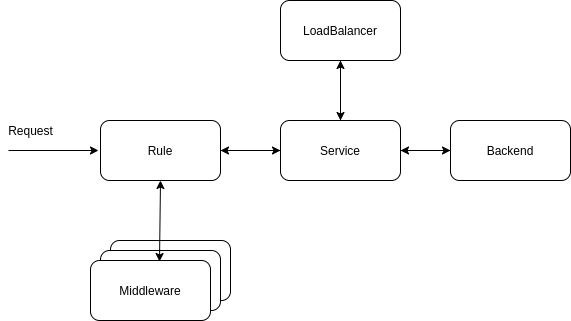

The diagram above was exported from draw.io. Its source (the exported page's mxGraphModel, read from the mxfile embedded in the PNG):
<mxGraphModel dx="1662" dy="801" grid="1" gridSize="10" guides="1" tooltips="1" connect="1" arrows="1" fold="1" page="1" pageScale="1" pageWidth="850" pageHeight="1100" math="0" shadow="0">
  <root>
    <mxCell id="0" />
    <mxCell id="1" parent="0" />
    <mxCell id="oklltIavpaUjIhDB0x1r-1" value="" style="endArrow=classic;html=1;" edge="1" parent="1">
      <mxGeometry width="50" height="50" relative="1" as="geometry">
        <mxPoint x="198" y="390" as="sourcePoint" />
        <mxPoint x="288" y="390" as="targetPoint" />
      </mxGeometry>
    </mxCell>
    <mxCell id="oklltIavpaUjIhDB0x1r-12" style="edgeStyle=orthogonalEdgeStyle;rounded=0;orthogonalLoop=1;jettySize=auto;html=1;exitX=1;exitY=0.5;exitDx=0;exitDy=0;entryX=0;entryY=0.5;entryDx=0;entryDy=0;" edge="1" parent="1" source="oklltIavpaUjIhDB0x1r-2" target="oklltIavpaUjIhDB0x1r-11">
      <mxGeometry relative="1" as="geometry" />
    </mxCell>
    <mxCell id="oklltIavpaUjIhDB0x1r-2" value="Rule" style="rounded=1;whiteSpace=wrap;html=1;" vertex="1" parent="1">
      <mxGeometry x="290" y="360" width="120" height="60" as="geometry" />
    </mxCell>
    <mxCell id="oklltIavpaUjIhDB0x1r-6" value="Middleware" style="rounded=1;whiteSpace=wrap;html=1;" vertex="1" parent="1">
      <mxGeometry x="300" y="480" width="120" height="60" as="geometry" />
    </mxCell>
    <mxCell id="oklltIavpaUjIhDB0x1r-9" value="Middleware" style="rounded=1;whiteSpace=wrap;html=1;" vertex="1" parent="1">
      <mxGeometry x="290" y="490" width="120" height="60" as="geometry" />
    </mxCell>
    <mxCell id="oklltIavpaUjIhDB0x1r-10" value="Middleware" style="rounded=1;whiteSpace=wrap;html=1;" vertex="1" parent="1">
      <mxGeometry x="280" y="500" width="120" height="60" as="geometry" />
    </mxCell>
    <mxCell id="oklltIavpaUjIhDB0x1r-4" value="" style="endArrow=classic;startArrow=classic;html=1;entryX=0.5;entryY=1;entryDx=0;entryDy=0;exitX=0.575;exitY=0.017;exitDx=0;exitDy=0;exitPerimeter=0;" edge="1" parent="1" source="oklltIavpaUjIhDB0x1r-10" target="oklltIavpaUjIhDB0x1r-2">
      <mxGeometry width="50" height="50" relative="1" as="geometry">
        <mxPoint x="750" y="440" as="sourcePoint" />
        <mxPoint x="800" y="390" as="targetPoint" />
      </mxGeometry>
    </mxCell>
    <mxCell id="oklltIavpaUjIhDB0x1r-13" style="edgeStyle=orthogonalEdgeStyle;rounded=0;orthogonalLoop=1;jettySize=auto;html=1;" edge="1" parent="1" source="oklltIavpaUjIhDB0x1r-11" target="oklltIavpaUjIhDB0x1r-2">
      <mxGeometry relative="1" as="geometry" />
    </mxCell>
    <mxCell id="oklltIavpaUjIhDB0x1r-15" style="edgeStyle=orthogonalEdgeStyle;rounded=0;orthogonalLoop=1;jettySize=auto;html=1;entryX=0.5;entryY=1;entryDx=0;entryDy=0;" edge="1" parent="1" source="oklltIavpaUjIhDB0x1r-11" target="oklltIavpaUjIhDB0x1r-14">
      <mxGeometry relative="1" as="geometry" />
    </mxCell>
    <mxCell id="oklltIavpaUjIhDB0x1r-18" style="edgeStyle=orthogonalEdgeStyle;rounded=0;orthogonalLoop=1;jettySize=auto;html=1;" edge="1" parent="1" source="oklltIavpaUjIhDB0x1r-11" target="oklltIavpaUjIhDB0x1r-17">
      <mxGeometry relative="1" as="geometry" />
    </mxCell>
    <mxCell id="oklltIavpaUjIhDB0x1r-11" value="Service" style="rounded=1;whiteSpace=wrap;html=1;" vertex="1" parent="1">
      <mxGeometry x="470" y="360" width="120" height="60" as="geometry" />
    </mxCell>
    <mxCell id="oklltIavpaUjIhDB0x1r-16" style="edgeStyle=orthogonalEdgeStyle;rounded=0;orthogonalLoop=1;jettySize=auto;html=1;" edge="1" parent="1" source="oklltIavpaUjIhDB0x1r-14" target="oklltIavpaUjIhDB0x1r-11">
      <mxGeometry relative="1" as="geometry" />
    </mxCell>
    <mxCell id="oklltIavpaUjIhDB0x1r-14" value="LoadBalancer" style="rounded=1;whiteSpace=wrap;html=1;" vertex="1" parent="1">
      <mxGeometry x="470" y="240" width="120" height="60" as="geometry" />
    </mxCell>
    <mxCell id="oklltIavpaUjIhDB0x1r-19" style="edgeStyle=orthogonalEdgeStyle;rounded=0;orthogonalLoop=1;jettySize=auto;html=1;" edge="1" parent="1" source="oklltIavpaUjIhDB0x1r-17" target="oklltIavpaUjIhDB0x1r-11">
      <mxGeometry relative="1" as="geometry" />
    </mxCell>
    <mxCell id="oklltIavpaUjIhDB0x1r-17" value="Backend" style="rounded=1;whiteSpace=wrap;html=1;" vertex="1" parent="1">
      <mxGeometry x="640" y="360" width="120" height="60" as="geometry" />
    </mxCell>
    <mxCell id="oklltIavpaUjIhDB0x1r-20" value="Request" style="text;html=1;align=center;verticalAlign=middle;resizable=0;points=[];autosize=1;" vertex="1" parent="1">
      <mxGeometry x="190" y="360" width="60" height="20" as="geometry" />
    </mxCell>
  </root>
</mxGraphModel>